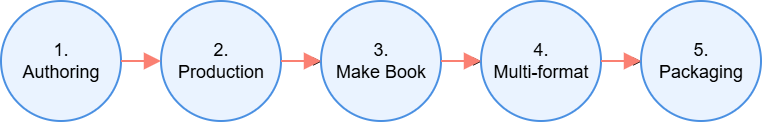

The diagram above was exported from draw.io. Its source (the exported page's mxGraphModel, read from the mxfile embedded in the PNG):
<mxGraphModel dx="1301" dy="646" grid="1" gridSize="10" guides="1" tooltips="1" connect="1" arrows="1" fold="1" page="1" pageScale="1" pageWidth="827" pageHeight="1169" math="0" shadow="0">
  <root>
    <mxCell id="WIyWlLk6GJQsqaUBKTNV-0" />
    <mxCell id="WIyWlLk6GJQsqaUBKTNV-1" parent="WIyWlLk6GJQsqaUBKTNV-0" />
    <mxCell id="5qqmSLa-9yIkSNqkRR7l-0" parent="WIyWlLk6GJQsqaUBKTNV-1" style="ellipse;whiteSpace=wrap;html=1;aspect=fixed;fillColor=#EAF3FF;strokeColor=#4A90E2;strokeWidth=2;fontSize=16;fontFamily=Helvetica;fontStyle=0;fontColor=#000000;width=80;height=80;verticalAlign=middle;textShadow=0;" value="&lt;font style=&quot;font-size: 18px;&quot;&gt;1.&lt;br&gt;Authoring&lt;/font&gt;" vertex="1">
      <mxGeometry height="120" width="120" x="40" y="240" as="geometry" />
    </mxCell>
    <mxCell id="5qqmSLa-9yIkSNqkRR7l-9" edge="1" parent="WIyWlLk6GJQsqaUBKTNV-1" source="5qqmSLa-9yIkSNqkRR7l-1" style="edgeStyle=orthogonalEdgeStyle;rounded=0;orthogonalLoop=1;jettySize=auto;html=1;" target="5qqmSLa-9yIkSNqkRR7l-2" value="">
      <mxGeometry relative="1" as="geometry" />
    </mxCell>
    <mxCell id="5qqmSLa-9yIkSNqkRR7l-1" parent="WIyWlLk6GJQsqaUBKTNV-1" style="ellipse;whiteSpace=wrap;html=1;aspect=fixed;fillColor=#EAF3FF;strokeColor=#4A90E2;strokeWidth=2;fontSize=16;fontFamily=Helvetica;fontStyle=0;fontColor=#000000;width=80;height=80;" value="&lt;font style=&quot;font-size: 18px;&quot;&gt;2.&lt;br&gt;Production&lt;/font&gt;" vertex="1">
      <mxGeometry height="120" width="120" x="200" y="240" as="geometry" />
    </mxCell>
    <mxCell id="5qqmSLa-9yIkSNqkRR7l-12" edge="1" parent="WIyWlLk6GJQsqaUBKTNV-1" source="5qqmSLa-9yIkSNqkRR7l-2" style="edgeStyle=orthogonalEdgeStyle;rounded=0;orthogonalLoop=1;jettySize=auto;html=1;" target="5qqmSLa-9yIkSNqkRR7l-3" value="">
      <mxGeometry relative="1" as="geometry" />
    </mxCell>
    <mxCell id="5qqmSLa-9yIkSNqkRR7l-2" parent="WIyWlLk6GJQsqaUBKTNV-1" style="ellipse;whiteSpace=wrap;html=1;aspect=fixed;fillColor=#EAF3FF;strokeColor=#4A90E2;strokeWidth=2;fontSize=16;fontFamily=Helvetica;fontStyle=0;fontColor=#000000;width=80;height=80;" value="&lt;font style=&quot;font-size: 18px;&quot;&gt;3.&lt;br&gt;Make Book&lt;/font&gt;" vertex="1">
      <mxGeometry height="120" width="120" x="360" y="240" as="geometry" />
    </mxCell>
    <mxCell id="5qqmSLa-9yIkSNqkRR7l-10" edge="1" parent="WIyWlLk6GJQsqaUBKTNV-1" source="5qqmSLa-9yIkSNqkRR7l-3" style="edgeStyle=orthogonalEdgeStyle;rounded=0;orthogonalLoop=1;jettySize=auto;html=1;" target="5qqmSLa-9yIkSNqkRR7l-4" value="">
      <mxGeometry relative="1" as="geometry" />
    </mxCell>
    <mxCell id="5qqmSLa-9yIkSNqkRR7l-3" parent="WIyWlLk6GJQsqaUBKTNV-1" style="ellipse;whiteSpace=wrap;html=1;aspect=fixed;fillColor=#EAF3FF;strokeColor=#4A90E2;strokeWidth=2;fontSize=16;fontFamily=Helvetica;fontStyle=0;fontColor=#000000;width=80;height=80;" value="&lt;font style=&quot;font-size: 18px;&quot;&gt;4.&lt;br&gt;Multi-format&lt;/font&gt;" vertex="1">
      <mxGeometry height="120" width="120" x="520" y="240" as="geometry" />
    </mxCell>
    <mxCell id="5qqmSLa-9yIkSNqkRR7l-4" parent="WIyWlLk6GJQsqaUBKTNV-1" style="ellipse;whiteSpace=wrap;html=1;aspect=fixed;fillColor=#EAF3FF;strokeColor=#4A90E2;strokeWidth=2;fontSize=16;fontFamily=Helvetica;fontStyle=0;fontColor=#000000;width=80;height=80;" value="&lt;font style=&quot;font-size: 18px;&quot;&gt;5.&lt;br&gt;Packaging&lt;/font&gt;" vertex="1">
      <mxGeometry height="120" width="120" x="680" y="240" as="geometry" />
    </mxCell>
    <mxCell id="5qqmSLa-9yIkSNqkRR7l-5" edge="1" parent="WIyWlLk6GJQsqaUBKTNV-1" source="5qqmSLa-9yIkSNqkRR7l-0" style="endArrow=block;html=1;strokeColor=#FA8072;strokeWidth=2;exitX=1;exitY=0.5;exitDx=0;exitDy=0;entryX=0;entryY=0.5;entryDx=0;entryDy=0;endSize=12;endFill=1;fillColor=#ffe6cc;" target="5qqmSLa-9yIkSNqkRR7l-1" value="">
      <mxGeometry relative="1" as="geometry" />
    </mxCell>
    <mxCell id="5qqmSLa-9yIkSNqkRR7l-6" edge="1" parent="WIyWlLk6GJQsqaUBKTNV-1" source="5qqmSLa-9yIkSNqkRR7l-1" style="endArrow=block;html=1;strokeColor=#FA8072;strokeWidth=2;exitX=1;exitY=0.5;exitDx=0;exitDy=0;entryX=0;entryY=0.5;entryDx=0;entryDy=0;endSize=12;endFill=1;fillColor=#fad9d5;" target="5qqmSLa-9yIkSNqkRR7l-2" value="">
      <mxGeometry relative="1" as="geometry" />
    </mxCell>
    <mxCell id="5qqmSLa-9yIkSNqkRR7l-7" edge="1" parent="WIyWlLk6GJQsqaUBKTNV-1" source="5qqmSLa-9yIkSNqkRR7l-2" style="endArrow=block;html=1;strokeColor=#FA8072;strokeWidth=2;exitX=1;exitY=0.5;exitDx=0;exitDy=0;entryX=0;entryY=0.5;entryDx=0;entryDy=0;endSize=12;endFill=1;fillColor=#ffe6cc;" target="5qqmSLa-9yIkSNqkRR7l-3" value="">
      <mxGeometry relative="1" as="geometry" />
    </mxCell>
    <mxCell id="5qqmSLa-9yIkSNqkRR7l-8" edge="1" parent="WIyWlLk6GJQsqaUBKTNV-1" source="5qqmSLa-9yIkSNqkRR7l-3" style="endArrow=block;html=1;strokeColor=#FA8072;strokeWidth=2;exitX=1;exitY=0.5;exitDx=0;exitDy=0;entryX=0;entryY=0.5;entryDx=0;entryDy=0;endSize=12;endFill=1;fillColor=#f8cecc;" target="5qqmSLa-9yIkSNqkRR7l-4" value="">
      <mxGeometry relative="1" as="geometry" />
    </mxCell>
  </root>
</mxGraphModel>